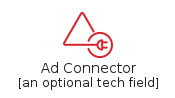

The diagram above was rendered by PlantUML. Its source (embedded in the PNG):
@startuml
' configures the library
!global $INCLUSION_MODE="local"
!global $LIB_BASE_LOCATION="../../.."
' loads the library
!include $LIB_BASE_LOCATION/bootstrap.puml
' loads the aws-20200430 bootstrap
include('aws-20200430/bootstrap')
' loads the AdConnector element
include('aws-20200430/Item/SecurityIdentityCompliance/AdConnector')
AdConnector('ad_connector', 'Ad Connector', 'an optional tech field')
@enduml